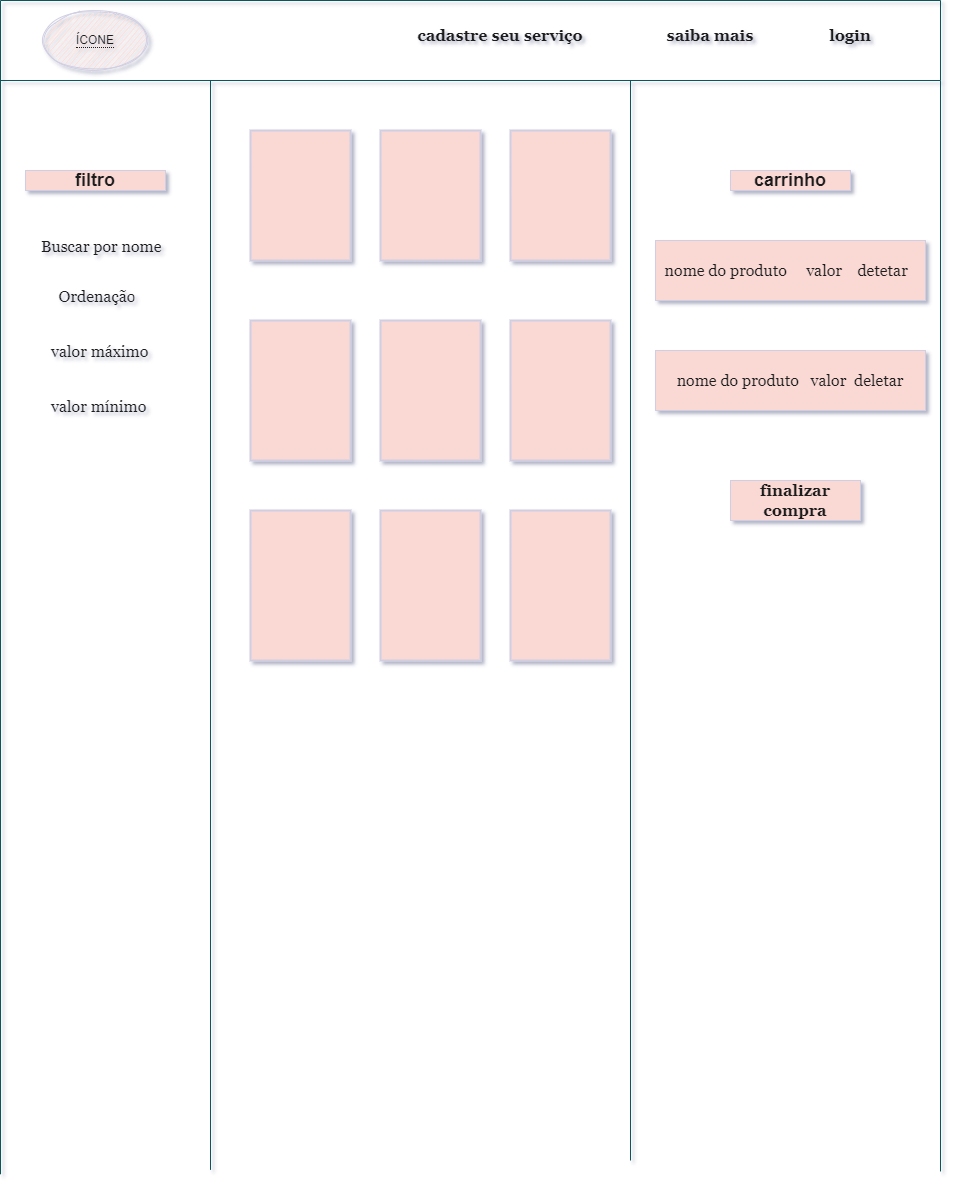

The diagram above was exported from draw.io. Its source (the exported page's mxGraphModel, read from the mxfile embedded in the PNG):
<mxGraphModel dx="1384" dy="772" grid="1" gridSize="10" guides="1" tooltips="1" connect="1" arrows="1" fold="1" page="1" pageScale="1" pageWidth="827" pageHeight="1169" background="#ffffff" math="0" shadow="1">
  <root>
    <mxCell id="0" />
    <mxCell id="1" parent="0" />
    <mxCell id="Y5UNYtl62tApYnVQGoMK-1" value="" style="endArrow=none;html=1;strokeColor=#09555B;fontColor=#1A1A1A;" parent="1" edge="1">
      <mxGeometry width="50" height="50" relative="1" as="geometry">
        <mxPoint x="210" y="1169.3999633789062" as="sourcePoint" />
        <mxPoint x="210" y="80" as="targetPoint" />
      </mxGeometry>
    </mxCell>
    <mxCell id="Y5UNYtl62tApYnVQGoMK-2" value="" style="endArrow=none;html=1;strokeColor=#09555B;fontColor=#1A1A1A;" parent="1" edge="1">
      <mxGeometry width="50" height="50" relative="1" as="geometry">
        <mxPoint x="630" y="1160" as="sourcePoint" />
        <mxPoint x="630" y="80" as="targetPoint" />
      </mxGeometry>
    </mxCell>
    <mxCell id="Y5UNYtl62tApYnVQGoMK-3" value="&lt;h2&gt;filtro&lt;/h2&gt;" style="whiteSpace=wrap;html=1;fillColor=#FAD9D5;strokeColor=#D0CEE2;fontColor=#1A1A1A;" parent="1" vertex="1">
      <mxGeometry x="25" y="170" width="140" height="20" as="geometry" />
    </mxCell>
    <mxCell id="Y5UNYtl62tApYnVQGoMK-6" value="" style="endArrow=none;html=1;strokeColor=#09555B;fontColor=#1A1A1A;" parent="1" edge="1">
      <mxGeometry width="50" height="50" relative="1" as="geometry">
        <mxPoint y="80" as="sourcePoint" />
        <mxPoint x="940" y="80" as="targetPoint" />
        <Array as="points" />
      </mxGeometry>
    </mxCell>
    <mxCell id="Y5UNYtl62tApYnVQGoMK-7" value="" style="line;strokeWidth=2;html=1;fillColor=#FAD9D5;strokeColor=#D0CEE2;fontColor=#1A1A1A;" parent="1" vertex="1">
      <mxGeometry x="20" y="170" width="160" as="geometry" />
    </mxCell>
    <mxCell id="Y5UNYtl62tApYnVQGoMK-9" value="&lt;h2&gt;carrinho&lt;/h2&gt;" style="whiteSpace=wrap;html=1;fillColor=#FAD9D5;strokeColor=#D0CEE2;fontColor=#1A1A1A;" parent="1" vertex="1">
      <mxGeometry x="730" y="170" width="120" height="20" as="geometry" />
    </mxCell>
    <mxCell id="Y5UNYtl62tApYnVQGoMK-11" value="" style="endArrow=none;html=1;strokeColor=#09555B;fontColor=#1A1A1A;" parent="1" edge="1">
      <mxGeometry width="50" height="50" relative="1" as="geometry">
        <mxPoint x="940" y="1170.9410903033088" as="sourcePoint" />
        <mxPoint x="940" y="80" as="targetPoint" />
      </mxGeometry>
    </mxCell>
    <mxCell id="Y5UNYtl62tApYnVQGoMK-14" value="valor máximo" style="text;strokeColor=none;fillColor=none;align=left;verticalAlign=middle;spacingLeft=4;spacingRight=4;overflow=hidden;points=[[0,0.5],[1,0.5]];portConstraint=eastwest;rotatable=0;fontFamily=Georgia;fontSize=16;fontColor=#1A1A1A;" parent="1" vertex="1">
      <mxGeometry x="45" y="330" width="110" height="40" as="geometry" />
    </mxCell>
    <mxCell id="Y5UNYtl62tApYnVQGoMK-17" value="" style="endArrow=none;html=1;strokeColor=#09555B;fontColor=#1A1A1A;" parent="1" edge="1">
      <mxGeometry width="50" height="50" relative="1" as="geometry">
        <mxPoint x="940" y="80" as="sourcePoint" />
        <mxPoint x="940" as="targetPoint" />
        <Array as="points">
          <mxPoint x="940" />
        </Array>
      </mxGeometry>
    </mxCell>
    <mxCell id="Y5UNYtl62tApYnVQGoMK-18" value="" style="endArrow=none;html=1;strokeColor=#09555B;fontColor=#1A1A1A;" parent="1" edge="1">
      <mxGeometry width="50" height="50" relative="1" as="geometry">
        <mxPoint y="1173.7646484375" as="sourcePoint" />
        <mxPoint as="targetPoint" />
        <Array as="points">
          <mxPoint />
        </Array>
      </mxGeometry>
    </mxCell>
    <mxCell id="Y5UNYtl62tApYnVQGoMK-19" value="" style="endArrow=none;html=1;strokeColor=#09555B;fontColor=#1A1A1A;" parent="1" edge="1">
      <mxGeometry width="50" height="50" relative="1" as="geometry">
        <mxPoint as="sourcePoint" />
        <mxPoint x="940" as="targetPoint" />
        <Array as="points">
          <mxPoint />
        </Array>
      </mxGeometry>
    </mxCell>
    <mxCell id="Y5UNYtl62tApYnVQGoMK-20" value="valor mínimo" style="text;strokeColor=none;fillColor=none;align=left;verticalAlign=middle;spacingLeft=4;spacingRight=4;overflow=hidden;points=[[0,0.5],[1,0.5]];portConstraint=eastwest;rotatable=0;fontFamily=Georgia;fontSize=16;fontColor=#1A1A1A;" parent="1" vertex="1">
      <mxGeometry x="45" y="390" width="110" height="30" as="geometry" />
    </mxCell>
    <mxCell id="Y5UNYtl62tApYnVQGoMK-21" value="Buscar por nome" style="text;strokeColor=none;fillColor=none;align=left;verticalAlign=middle;spacingLeft=4;spacingRight=4;overflow=hidden;points=[[0,0.5],[1,0.5]];portConstraint=eastwest;rotatable=0;fontFamily=Georgia;fontSize=16;fontColor=#1A1A1A;" parent="1" vertex="1">
      <mxGeometry x="35" y="230" width="130" height="30" as="geometry" />
    </mxCell>
    <mxCell id="Y5UNYtl62tApYnVQGoMK-23" value="nome do produto&amp;nbsp; &amp;nbsp; &amp;nbsp;valor&amp;nbsp; &amp;nbsp; detetar&amp;nbsp;&amp;nbsp;" style="whiteSpace=wrap;html=1;fontFamily=Georgia;fontSize=16;fillColor=#FAD9D5;strokeColor=#D0CEE2;fontColor=#1A1A1A;" parent="1" vertex="1">
      <mxGeometry x="655" y="240" width="270" height="60" as="geometry" />
    </mxCell>
    <mxCell id="Y5UNYtl62tApYnVQGoMK-24" style="edgeStyle=orthogonalEdgeStyle;orthogonalLoop=1;jettySize=auto;html=1;exitX=0.5;exitY=1;exitDx=0;exitDy=0;fontFamily=Georgia;fontSize=16;strokeColor=#09555B;fontColor=#1A1A1A;" parent="1" source="Y5UNYtl62tApYnVQGoMK-23" target="Y5UNYtl62tApYnVQGoMK-23" edge="1">
      <mxGeometry relative="1" as="geometry" />
    </mxCell>
    <mxCell id="Y5UNYtl62tApYnVQGoMK-29" value="nome do produto&amp;nbsp; &amp;nbsp;valor&amp;nbsp; deletar" style="whiteSpace=wrap;html=1;fontFamily=Georgia;fontSize=16;fillColor=#FAD9D5;strokeColor=#D0CEE2;fontColor=#1A1A1A;" parent="1" vertex="1">
      <mxGeometry x="655" y="350" width="270" height="60" as="geometry" />
    </mxCell>
    <mxCell id="Y5UNYtl62tApYnVQGoMK-30" style="edgeStyle=orthogonalEdgeStyle;orthogonalLoop=1;jettySize=auto;html=1;exitX=0.5;exitY=1;exitDx=0;exitDy=0;fontFamily=Georgia;fontSize=16;strokeColor=#09555B;fontColor=#1A1A1A;" parent="1" source="Y5UNYtl62tApYnVQGoMK-23" target="Y5UNYtl62tApYnVQGoMK-23" edge="1">
      <mxGeometry relative="1" as="geometry" />
    </mxCell>
    <mxCell id="Y5UNYtl62tApYnVQGoMK-31" value="&lt;h4&gt;finalizar compra&lt;/h4&gt;" style="arcSize=10;whiteSpace=wrap;html=1;align=center;fontFamily=Georgia;fontSize=16;fillColor=#FAD9D5;strokeColor=#D0CEE2;fontColor=#1A1A1A;" parent="1" vertex="1">
      <mxGeometry x="730" y="480" width="130" height="40" as="geometry" />
    </mxCell>
    <mxCell id="Y5UNYtl62tApYnVQGoMK-32" value="" style="whiteSpace=wrap;html=1;absoluteArcSize=1;arcSize=14;strokeWidth=2;fontFamily=Georgia;fontSize=16;fillColor=#FAD9D5;strokeColor=#D0CEE2;fontColor=#1A1A1A;" parent="1" vertex="1">
      <mxGeometry x="250" y="130" width="100" height="130" as="geometry" />
    </mxCell>
    <mxCell id="Y5UNYtl62tApYnVQGoMK-33" value="" style="whiteSpace=wrap;html=1;absoluteArcSize=1;arcSize=14;strokeWidth=2;fontFamily=Georgia;fontSize=16;fillColor=#FAD9D5;strokeColor=#D0CEE2;fontColor=#1A1A1A;" parent="1" vertex="1">
      <mxGeometry x="380" y="130" width="100" height="130" as="geometry" />
    </mxCell>
    <mxCell id="Y5UNYtl62tApYnVQGoMK-34" value="" style="whiteSpace=wrap;html=1;absoluteArcSize=1;arcSize=14;strokeWidth=2;fontFamily=Georgia;fontSize=16;fillColor=#FAD9D5;strokeColor=#D0CEE2;fontColor=#1A1A1A;" parent="1" vertex="1">
      <mxGeometry x="510" y="130" width="100" height="130" as="geometry" />
    </mxCell>
    <mxCell id="Y5UNYtl62tApYnVQGoMK-35" value="" style="whiteSpace=wrap;html=1;absoluteArcSize=1;arcSize=14;strokeWidth=2;fontFamily=Georgia;fontSize=16;fillColor=#FAD9D5;strokeColor=#D0CEE2;fontColor=#1A1A1A;" parent="1" vertex="1">
      <mxGeometry x="250" y="320" width="100" height="140" as="geometry" />
    </mxCell>
    <mxCell id="Y5UNYtl62tApYnVQGoMK-37" value="" style="whiteSpace=wrap;html=1;absoluteArcSize=1;arcSize=14;strokeWidth=2;fontFamily=Georgia;fontSize=16;fillColor=#FAD9D5;strokeColor=#D0CEE2;fontColor=#1A1A1A;" parent="1" vertex="1">
      <mxGeometry x="380" y="320" width="100" height="140" as="geometry" />
    </mxCell>
    <mxCell id="Y5UNYtl62tApYnVQGoMK-38" value="" style="whiteSpace=wrap;html=1;absoluteArcSize=1;arcSize=14;strokeWidth=2;fontFamily=Georgia;fontSize=16;fillColor=#FAD9D5;strokeColor=#D0CEE2;fontColor=#1A1A1A;" parent="1" vertex="1">
      <mxGeometry x="510" y="320" width="100" height="140" as="geometry" />
    </mxCell>
    <mxCell id="Y5UNYtl62tApYnVQGoMK-39" value="" style="whiteSpace=wrap;html=1;absoluteArcSize=1;arcSize=14;strokeWidth=2;fontFamily=Georgia;fontSize=16;fillColor=#FAD9D5;strokeColor=#D0CEE2;fontColor=#1A1A1A;" parent="1" vertex="1">
      <mxGeometry x="250" y="510" width="100" height="150" as="geometry" />
    </mxCell>
    <mxCell id="Y5UNYtl62tApYnVQGoMK-40" style="edgeStyle=orthogonalEdgeStyle;orthogonalLoop=1;jettySize=auto;html=1;exitX=0.5;exitY=1;exitDx=0;exitDy=0;fontFamily=Georgia;fontSize=16;strokeColor=#09555B;fontColor=#1A1A1A;" parent="1" source="Y5UNYtl62tApYnVQGoMK-39" target="Y5UNYtl62tApYnVQGoMK-39" edge="1">
      <mxGeometry relative="1" as="geometry" />
    </mxCell>
    <mxCell id="Y5UNYtl62tApYnVQGoMK-41" value="" style="whiteSpace=wrap;html=1;absoluteArcSize=1;arcSize=14;strokeWidth=2;fontFamily=Georgia;fontSize=16;fillColor=#FAD9D5;strokeColor=#D0CEE2;fontColor=#1A1A1A;" parent="1" vertex="1">
      <mxGeometry x="380" y="510" width="100" height="150" as="geometry" />
    </mxCell>
    <mxCell id="Y5UNYtl62tApYnVQGoMK-42" value="" style="whiteSpace=wrap;html=1;absoluteArcSize=1;arcSize=14;strokeWidth=2;fontFamily=Georgia;fontSize=16;fillColor=#FAD9D5;strokeColor=#D0CEE2;fontColor=#1A1A1A;" parent="1" vertex="1">
      <mxGeometry x="510" y="510" width="100" height="150" as="geometry" />
    </mxCell>
    <mxCell id="Y5UNYtl62tApYnVQGoMK-51" value="&lt;h4&gt;cadastre seu serviço&lt;/h4&gt;" style="text;html=1;strokeColor=none;fillColor=none;align=center;verticalAlign=middle;whiteSpace=wrap;fontFamily=Georgia;fontSize=16;fontColor=#1A1A1A;" parent="1" vertex="1">
      <mxGeometry x="410" y="20" width="180" height="30" as="geometry" />
    </mxCell>
    <mxCell id="Y5UNYtl62tApYnVQGoMK-53" value="&lt;h4&gt;saiba mais&lt;/h4&gt;" style="text;html=1;strokeColor=none;fillColor=none;align=center;verticalAlign=middle;whiteSpace=wrap;fontFamily=Georgia;fontSize=16;fontColor=#1A1A1A;" parent="1" vertex="1">
      <mxGeometry x="650" y="20" width="120" height="30" as="geometry" />
    </mxCell>
    <mxCell id="Y5UNYtl62tApYnVQGoMK-54" value="&lt;h4&gt;login&lt;/h4&gt;" style="text;html=1;strokeColor=none;fillColor=none;align=center;verticalAlign=middle;whiteSpace=wrap;fontFamily=Georgia;fontSize=16;fontColor=#1A1A1A;" parent="1" vertex="1">
      <mxGeometry x="820" y="20" width="60" height="30" as="geometry" />
    </mxCell>
    <mxCell id="Y5UNYtl62tApYnVQGoMK-55" value="Ordenação" style="text;strokeColor=none;fillColor=none;align=left;verticalAlign=middle;spacingLeft=4;spacingRight=4;overflow=hidden;points=[[0,0.5],[1,0.5]];portConstraint=eastwest;rotatable=0;fontFamily=Georgia;fontSize=16;fontColor=#1A1A1A;" parent="1" vertex="1">
      <mxGeometry x="52.5" y="280" width="85" height="30" as="geometry" />
    </mxCell>
    <mxCell id="Y5UNYtl62tApYnVQGoMK-61" value="&lt;span style=&quot;border-bottom: 1px dotted&quot;&gt;ÍCONE&lt;/span&gt;" style="ellipse;whiteSpace=wrap;html=1;align=center;rounded=0;sketch=1;fontColor=#1A1A1A;strokeColor=#D0CEE2;fillColor=#FAD9D5;" parent="1" vertex="1">
      <mxGeometry x="45" y="10" width="100" height="60" as="geometry" />
    </mxCell>
  </root>
</mxGraphModel>